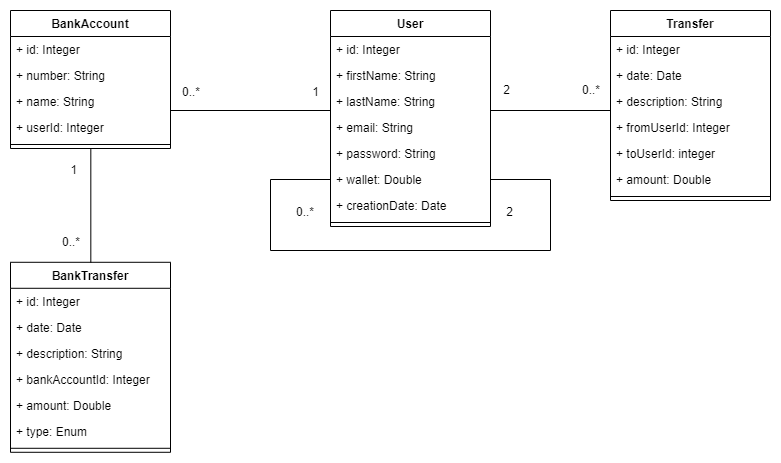

The diagram above was exported from draw.io. Its source (the exported page's mxGraphModel, read from the mxfile embedded in the PNG):
<mxGraphModel dx="1038" dy="548" grid="1" gridSize="10" guides="1" tooltips="1" connect="1" arrows="1" fold="1" page="1" pageScale="1" pageWidth="827" pageHeight="1169" math="0" shadow="0">
  <root>
    <mxCell id="WIyWlLk6GJQsqaUBKTNV-0" />
    <mxCell id="WIyWlLk6GJQsqaUBKTNV-1" parent="WIyWlLk6GJQsqaUBKTNV-0" />
    <mxCell id="zkfFHV4jXpPFQw0GAbJ--26" value="" style="endArrow=none;shadow=0;strokeWidth=1;rounded=0;endFill=0;edgeStyle=elbowEdgeStyle;elbow=vertical;entryX=0;entryY=0.5;entryDx=0;entryDy=0;exitX=1;exitY=0.5;exitDx=0;exitDy=0;" parent="WIyWlLk6GJQsqaUBKTNV-1" source="1g45ok09SdqoX8uwB3nJ-20" target="1g45ok09SdqoX8uwB3nJ-11" edge="1">
      <mxGeometry x="0.5" y="41" relative="1" as="geometry">
        <mxPoint x="220" y="166" as="sourcePoint" />
        <mxPoint x="340" y="166" as="targetPoint" />
        <mxPoint x="-40" y="32" as="offset" />
        <Array as="points">
          <mxPoint x="260" y="180" />
        </Array>
      </mxGeometry>
    </mxCell>
    <mxCell id="zkfFHV4jXpPFQw0GAbJ--27" value="0..*" style="resizable=0;align=left;verticalAlign=bottom;labelBackgroundColor=none;fontSize=12;" parent="zkfFHV4jXpPFQw0GAbJ--26" connectable="0" vertex="1">
      <mxGeometry x="-1" relative="1" as="geometry">
        <mxPoint x="10" y="-1" as="offset" />
      </mxGeometry>
    </mxCell>
    <mxCell id="zkfFHV4jXpPFQw0GAbJ--28" value="1" style="resizable=0;align=right;verticalAlign=bottom;labelBackgroundColor=none;fontSize=12;" parent="zkfFHV4jXpPFQw0GAbJ--26" connectable="0" vertex="1">
      <mxGeometry x="1" relative="1" as="geometry">
        <mxPoint x="-10" y="-53" as="offset" />
      </mxGeometry>
    </mxCell>
    <mxCell id="1g45ok09SdqoX8uwB3nJ-17" value="BankAccount" style="swimlane;fontStyle=1;align=center;verticalAlign=top;childLayout=stackLayout;horizontal=1;startSize=26;horizontalStack=0;resizeParent=1;resizeParentMax=0;resizeLast=0;collapsible=1;marginBottom=0;" parent="WIyWlLk6GJQsqaUBKTNV-1" vertex="1">
      <mxGeometry x="40" y="80" width="160" height="138" as="geometry" />
    </mxCell>
    <mxCell id="1g45ok09SdqoX8uwB3nJ-18" value="+ id: Integer" style="text;strokeColor=none;fillColor=none;align=left;verticalAlign=top;spacingLeft=4;spacingRight=4;overflow=hidden;rotatable=0;points=[[0,0.5],[1,0.5]];portConstraint=eastwest;" parent="1g45ok09SdqoX8uwB3nJ-17" vertex="1">
      <mxGeometry y="26" width="160" height="26" as="geometry" />
    </mxCell>
    <mxCell id="1g45ok09SdqoX8uwB3nJ-19" value="+ number: String" style="text;strokeColor=none;fillColor=none;align=left;verticalAlign=top;spacingLeft=4;spacingRight=4;overflow=hidden;rotatable=0;points=[[0,0.5],[1,0.5]];portConstraint=eastwest;" parent="1g45ok09SdqoX8uwB3nJ-17" vertex="1">
      <mxGeometry y="52" width="160" height="26" as="geometry" />
    </mxCell>
    <mxCell id="1g45ok09SdqoX8uwB3nJ-20" value="+ name: String" style="text;strokeColor=none;fillColor=none;align=left;verticalAlign=top;spacingLeft=4;spacingRight=4;overflow=hidden;rotatable=0;points=[[0,0.5],[1,0.5]];portConstraint=eastwest;" parent="1g45ok09SdqoX8uwB3nJ-17" vertex="1">
      <mxGeometry y="78" width="160" height="26" as="geometry" />
    </mxCell>
    <mxCell id="1g45ok09SdqoX8uwB3nJ-21" value="+ userId: Integer" style="text;strokeColor=none;fillColor=none;align=left;verticalAlign=top;spacingLeft=4;spacingRight=4;overflow=hidden;rotatable=0;points=[[0,0.5],[1,0.5]];portConstraint=eastwest;" parent="1g45ok09SdqoX8uwB3nJ-17" vertex="1">
      <mxGeometry y="104" width="160" height="26" as="geometry" />
    </mxCell>
    <mxCell id="1g45ok09SdqoX8uwB3nJ-27" value="" style="line;strokeWidth=1;fillColor=none;align=left;verticalAlign=middle;spacingTop=-1;spacingLeft=3;spacingRight=3;rotatable=0;labelPosition=right;points=[];portConstraint=eastwest;" parent="1g45ok09SdqoX8uwB3nJ-17" vertex="1">
      <mxGeometry y="130" width="160" height="8" as="geometry" />
    </mxCell>
    <mxCell id="1g45ok09SdqoX8uwB3nJ-42" value="" style="edgeStyle=orthogonalEdgeStyle;rounded=0;orthogonalLoop=1;jettySize=auto;html=1;exitX=1;exitY=0.5;exitDx=0;exitDy=0;endArrow=none;endFill=0;" parent="WIyWlLk6GJQsqaUBKTNV-1" source="1g45ok09SdqoX8uwB3nJ-11" target="1g45ok09SdqoX8uwB3nJ-30" edge="1">
      <mxGeometry relative="1" as="geometry">
        <Array as="points">
          <mxPoint x="520" y="180" />
        </Array>
      </mxGeometry>
    </mxCell>
    <mxCell id="1g45ok09SdqoX8uwB3nJ-4" value="User" style="swimlane;fontStyle=1;align=center;verticalAlign=top;childLayout=stackLayout;horizontal=1;startSize=26;horizontalStack=0;resizeParent=1;resizeParentMax=0;resizeLast=0;collapsible=1;marginBottom=0;" parent="WIyWlLk6GJQsqaUBKTNV-1" vertex="1">
      <mxGeometry x="360" y="80" width="160" height="216" as="geometry" />
    </mxCell>
    <mxCell id="1g45ok09SdqoX8uwB3nJ-5" value="+ id: Integer" style="text;strokeColor=none;fillColor=none;align=left;verticalAlign=top;spacingLeft=4;spacingRight=4;overflow=hidden;rotatable=0;points=[[0,0.5],[1,0.5]];portConstraint=eastwest;" parent="1g45ok09SdqoX8uwB3nJ-4" vertex="1">
      <mxGeometry y="26" width="160" height="26" as="geometry" />
    </mxCell>
    <mxCell id="1g45ok09SdqoX8uwB3nJ-8" value="+ firstName: String" style="text;strokeColor=none;fillColor=none;align=left;verticalAlign=top;spacingLeft=4;spacingRight=4;overflow=hidden;rotatable=0;points=[[0,0.5],[1,0.5]];portConstraint=eastwest;" parent="1g45ok09SdqoX8uwB3nJ-4" vertex="1">
      <mxGeometry y="52" width="160" height="26" as="geometry" />
    </mxCell>
    <mxCell id="1g45ok09SdqoX8uwB3nJ-9" value="+ lastName: String" style="text;strokeColor=none;fillColor=none;align=left;verticalAlign=top;spacingLeft=4;spacingRight=4;overflow=hidden;rotatable=0;points=[[0,0.5],[1,0.5]];portConstraint=eastwest;" parent="1g45ok09SdqoX8uwB3nJ-4" vertex="1">
      <mxGeometry y="78" width="160" height="26" as="geometry" />
    </mxCell>
    <mxCell id="1g45ok09SdqoX8uwB3nJ-10" value="+ email: String" style="text;strokeColor=none;fillColor=none;align=left;verticalAlign=top;spacingLeft=4;spacingRight=4;overflow=hidden;rotatable=0;points=[[0,0.5],[1,0.5]];portConstraint=eastwest;" parent="1g45ok09SdqoX8uwB3nJ-4" vertex="1">
      <mxGeometry y="104" width="160" height="26" as="geometry" />
    </mxCell>
    <mxCell id="1g45ok09SdqoX8uwB3nJ-11" value="+ password: String" style="text;strokeColor=none;fillColor=none;align=left;verticalAlign=top;spacingLeft=4;spacingRight=4;overflow=hidden;rotatable=0;points=[[0,0.5],[1,0.5]];portConstraint=eastwest;" parent="1g45ok09SdqoX8uwB3nJ-4" vertex="1">
      <mxGeometry y="130" width="160" height="26" as="geometry" />
    </mxCell>
    <mxCell id="1g45ok09SdqoX8uwB3nJ-12" value="+ wallet: Double" style="text;strokeColor=none;fillColor=none;align=left;verticalAlign=top;spacingLeft=4;spacingRight=4;overflow=hidden;rotatable=0;points=[[0,0.5],[1,0.5]];portConstraint=eastwest;" parent="1g45ok09SdqoX8uwB3nJ-4" vertex="1">
      <mxGeometry y="156" width="160" height="26" as="geometry" />
    </mxCell>
    <mxCell id="1g45ok09SdqoX8uwB3nJ-16" value="+ creationDate: Date" style="text;strokeColor=none;fillColor=none;align=left;verticalAlign=top;spacingLeft=4;spacingRight=4;overflow=hidden;rotatable=0;points=[[0,0.5],[1,0.5]];portConstraint=eastwest;" parent="1g45ok09SdqoX8uwB3nJ-4" vertex="1">
      <mxGeometry y="182" width="160" height="26" as="geometry" />
    </mxCell>
    <mxCell id="1g45ok09SdqoX8uwB3nJ-6" value="" style="line;strokeWidth=1;fillColor=none;align=left;verticalAlign=middle;spacingTop=-1;spacingLeft=3;spacingRight=3;rotatable=0;labelPosition=right;points=[];portConstraint=eastwest;" parent="1g45ok09SdqoX8uwB3nJ-4" vertex="1">
      <mxGeometry y="208" width="160" height="8" as="geometry" />
    </mxCell>
    <mxCell id="jMaNGzifPHIjfXYB4Yip-5" style="edgeStyle=orthogonalEdgeStyle;rounded=0;orthogonalLoop=1;jettySize=auto;html=1;exitX=0;exitY=0.5;exitDx=0;exitDy=0;entryX=1;entryY=0.5;entryDx=0;entryDy=0;endArrow=none;endFill=0;" parent="1g45ok09SdqoX8uwB3nJ-4" source="1g45ok09SdqoX8uwB3nJ-12" target="1g45ok09SdqoX8uwB3nJ-12" edge="1">
      <mxGeometry relative="1" as="geometry">
        <mxPoint y="221" as="sourcePoint" />
        <mxPoint x="160" y="221" as="targetPoint" />
        <Array as="points">
          <mxPoint x="-60" y="169" />
          <mxPoint x="-60" y="240" />
          <mxPoint x="220" y="240" />
          <mxPoint x="220" y="169" />
        </Array>
      </mxGeometry>
    </mxCell>
    <mxCell id="1g45ok09SdqoX8uwB3nJ-43" value="BankTransfer" style="swimlane;fontStyle=1;align=center;verticalAlign=top;childLayout=stackLayout;horizontal=1;startSize=26;horizontalStack=0;resizeParent=1;resizeParentMax=0;resizeLast=0;collapsible=1;marginBottom=0;" parent="WIyWlLk6GJQsqaUBKTNV-1" vertex="1">
      <mxGeometry x="40" y="331.79" width="160" height="190" as="geometry" />
    </mxCell>
    <mxCell id="1g45ok09SdqoX8uwB3nJ-44" value="+ id: Integer" style="text;strokeColor=none;fillColor=none;align=left;verticalAlign=top;spacingLeft=4;spacingRight=4;overflow=hidden;rotatable=0;points=[[0,0.5],[1,0.5]];portConstraint=eastwest;" parent="1g45ok09SdqoX8uwB3nJ-43" vertex="1">
      <mxGeometry y="26" width="160" height="26" as="geometry" />
    </mxCell>
    <mxCell id="1g45ok09SdqoX8uwB3nJ-45" value="+ date: Date" style="text;strokeColor=none;fillColor=none;align=left;verticalAlign=top;spacingLeft=4;spacingRight=4;overflow=hidden;rotatable=0;points=[[0,0.5],[1,0.5]];portConstraint=eastwest;" parent="1g45ok09SdqoX8uwB3nJ-43" vertex="1">
      <mxGeometry y="52" width="160" height="26" as="geometry" />
    </mxCell>
    <mxCell id="1g45ok09SdqoX8uwB3nJ-46" value="+ description: String" style="text;strokeColor=none;fillColor=none;align=left;verticalAlign=top;spacingLeft=4;spacingRight=4;overflow=hidden;rotatable=0;points=[[0,0.5],[1,0.5]];portConstraint=eastwest;" parent="1g45ok09SdqoX8uwB3nJ-43" vertex="1">
      <mxGeometry y="78" width="160" height="26" as="geometry" />
    </mxCell>
    <mxCell id="1g45ok09SdqoX8uwB3nJ-47" value="+ bankAccountId: Integer" style="text;strokeColor=none;fillColor=none;align=left;verticalAlign=top;spacingLeft=4;spacingRight=4;overflow=hidden;rotatable=0;points=[[0,0.5],[1,0.5]];portConstraint=eastwest;" parent="1g45ok09SdqoX8uwB3nJ-43" vertex="1">
      <mxGeometry y="104" width="160" height="26" as="geometry" />
    </mxCell>
    <mxCell id="1g45ok09SdqoX8uwB3nJ-49" value="+ amount: Double" style="text;strokeColor=none;fillColor=none;align=left;verticalAlign=top;spacingLeft=4;spacingRight=4;overflow=hidden;rotatable=0;points=[[0,0.5],[1,0.5]];portConstraint=eastwest;" parent="1g45ok09SdqoX8uwB3nJ-43" vertex="1">
      <mxGeometry y="130" width="160" height="26" as="geometry" />
    </mxCell>
    <mxCell id="1g45ok09SdqoX8uwB3nJ-53" value="+ type: Enum" style="text;strokeColor=none;fillColor=none;align=left;verticalAlign=top;spacingLeft=4;spacingRight=4;overflow=hidden;rotatable=0;points=[[0,0.5],[1,0.5]];portConstraint=eastwest;" parent="1g45ok09SdqoX8uwB3nJ-43" vertex="1">
      <mxGeometry y="156" width="160" height="26" as="geometry" />
    </mxCell>
    <mxCell id="1g45ok09SdqoX8uwB3nJ-50" value="" style="line;strokeWidth=1;fillColor=none;align=left;verticalAlign=middle;spacingTop=-1;spacingLeft=3;spacingRight=3;rotatable=0;labelPosition=right;points=[];portConstraint=eastwest;" parent="1g45ok09SdqoX8uwB3nJ-43" vertex="1">
      <mxGeometry y="182" width="160" height="8" as="geometry" />
    </mxCell>
    <mxCell id="1g45ok09SdqoX8uwB3nJ-30" value="Transfer" style="swimlane;fontStyle=1;align=center;verticalAlign=top;childLayout=stackLayout;horizontal=1;startSize=26;horizontalStack=0;resizeParent=1;resizeParentMax=0;resizeLast=0;collapsible=1;marginBottom=0;" parent="WIyWlLk6GJQsqaUBKTNV-1" vertex="1">
      <mxGeometry x="640" y="80" width="160" height="190" as="geometry" />
    </mxCell>
    <mxCell id="1g45ok09SdqoX8uwB3nJ-31" value="+ id: Integer" style="text;strokeColor=none;fillColor=none;align=left;verticalAlign=top;spacingLeft=4;spacingRight=4;overflow=hidden;rotatable=0;points=[[0,0.5],[1,0.5]];portConstraint=eastwest;" parent="1g45ok09SdqoX8uwB3nJ-30" vertex="1">
      <mxGeometry y="26" width="160" height="26" as="geometry" />
    </mxCell>
    <mxCell id="1g45ok09SdqoX8uwB3nJ-32" value="+ date: Date" style="text;strokeColor=none;fillColor=none;align=left;verticalAlign=top;spacingLeft=4;spacingRight=4;overflow=hidden;rotatable=0;points=[[0,0.5],[1,0.5]];portConstraint=eastwest;" parent="1g45ok09SdqoX8uwB3nJ-30" vertex="1">
      <mxGeometry y="52" width="160" height="26" as="geometry" />
    </mxCell>
    <mxCell id="1g45ok09SdqoX8uwB3nJ-33" value="+ description: String" style="text;strokeColor=none;fillColor=none;align=left;verticalAlign=top;spacingLeft=4;spacingRight=4;overflow=hidden;rotatable=0;points=[[0,0.5],[1,0.5]];portConstraint=eastwest;" parent="1g45ok09SdqoX8uwB3nJ-30" vertex="1">
      <mxGeometry y="78" width="160" height="26" as="geometry" />
    </mxCell>
    <mxCell id="1g45ok09SdqoX8uwB3nJ-34" value="+ fromUserId: Integer" style="text;strokeColor=none;fillColor=none;align=left;verticalAlign=top;spacingLeft=4;spacingRight=4;overflow=hidden;rotatable=0;points=[[0,0.5],[1,0.5]];portConstraint=eastwest;" parent="1g45ok09SdqoX8uwB3nJ-30" vertex="1">
      <mxGeometry y="104" width="160" height="26" as="geometry" />
    </mxCell>
    <mxCell id="1g45ok09SdqoX8uwB3nJ-35" value="+ toUserId: integer" style="text;strokeColor=none;fillColor=none;align=left;verticalAlign=top;spacingLeft=4;spacingRight=4;overflow=hidden;rotatable=0;points=[[0,0.5],[1,0.5]];portConstraint=eastwest;" parent="1g45ok09SdqoX8uwB3nJ-30" vertex="1">
      <mxGeometry y="130" width="160" height="26" as="geometry" />
    </mxCell>
    <mxCell id="1g45ok09SdqoX8uwB3nJ-36" value="+ amount: Double" style="text;strokeColor=none;fillColor=none;align=left;verticalAlign=top;spacingLeft=4;spacingRight=4;overflow=hidden;rotatable=0;points=[[0,0.5],[1,0.5]];portConstraint=eastwest;" parent="1g45ok09SdqoX8uwB3nJ-30" vertex="1">
      <mxGeometry y="156" width="160" height="26" as="geometry" />
    </mxCell>
    <mxCell id="1g45ok09SdqoX8uwB3nJ-40" value="" style="line;strokeWidth=1;fillColor=none;align=left;verticalAlign=middle;spacingTop=-1;spacingLeft=3;spacingRight=3;rotatable=0;labelPosition=right;points=[];portConstraint=eastwest;" parent="1g45ok09SdqoX8uwB3nJ-30" vertex="1">
      <mxGeometry y="182" width="160" height="8" as="geometry" />
    </mxCell>
    <mxCell id="jMaNGzifPHIjfXYB4Yip-0" value="" style="endArrow=none;shadow=0;strokeWidth=1;rounded=0;endFill=0;edgeStyle=elbowEdgeStyle;elbow=vertical;entryX=0.5;entryY=0;entryDx=0;entryDy=0;exitX=0.502;exitY=1.085;exitDx=0;exitDy=0;exitPerimeter=0;" parent="WIyWlLk6GJQsqaUBKTNV-1" target="1g45ok09SdqoX8uwB3nJ-43" edge="1">
      <mxGeometry x="0.5" y="41" relative="1" as="geometry">
        <mxPoint x="120.31999999999994" y="218.00000000000003" as="sourcePoint" />
        <mxPoint x="370" y="204.79" as="targetPoint" />
        <mxPoint x="-40" y="32" as="offset" />
        <Array as="points">
          <mxPoint x="130" y="331.79" />
        </Array>
      </mxGeometry>
    </mxCell>
    <mxCell id="jMaNGzifPHIjfXYB4Yip-1" value="0..*" style="resizable=0;align=left;verticalAlign=bottom;labelBackgroundColor=none;fontSize=12;" parent="jMaNGzifPHIjfXYB4Yip-0" connectable="0" vertex="1">
      <mxGeometry x="-1" relative="1" as="geometry">
        <mxPoint x="-30.319999999999993" y="102" as="offset" />
      </mxGeometry>
    </mxCell>
    <mxCell id="jMaNGzifPHIjfXYB4Yip-2" value="1" style="resizable=0;align=right;verticalAlign=bottom;labelBackgroundColor=none;fontSize=12;" parent="jMaNGzifPHIjfXYB4Yip-0" connectable="0" vertex="1">
      <mxGeometry x="1" relative="1" as="geometry">
        <mxPoint x="-12" y="-83.79" as="offset" />
      </mxGeometry>
    </mxCell>
    <mxCell id="jMaNGzifPHIjfXYB4Yip-3" value="2" style="resizable=0;align=right;verticalAlign=bottom;labelBackgroundColor=none;fontSize=12;" parent="WIyWlLk6GJQsqaUBKTNV-1" connectable="0" vertex="1">
      <mxGeometry x="540" y="145" as="geometry">
        <mxPoint x="1" y="23" as="offset" />
      </mxGeometry>
    </mxCell>
    <mxCell id="jMaNGzifPHIjfXYB4Yip-4" value="0..*" style="resizable=0;align=left;verticalAlign=bottom;labelBackgroundColor=none;fontSize=12;" parent="WIyWlLk6GJQsqaUBKTNV-1" connectable="0" vertex="1">
      <mxGeometry x="610" y="168" as="geometry" />
    </mxCell>
    <mxCell id="jMaNGzifPHIjfXYB4Yip-6" value="0..*" style="resizable=0;align=left;verticalAlign=bottom;labelBackgroundColor=none;fontSize=12;" parent="WIyWlLk6GJQsqaUBKTNV-1" connectable="0" vertex="1">
      <mxGeometry x="220" y="182.9999999999999" as="geometry">
        <mxPoint x="104" y="107" as="offset" />
      </mxGeometry>
    </mxCell>
    <mxCell id="jMaNGzifPHIjfXYB4Yip-7" value="2" style="resizable=0;align=right;verticalAlign=bottom;labelBackgroundColor=none;fontSize=12;" parent="WIyWlLk6GJQsqaUBKTNV-1" connectable="0" vertex="1">
      <mxGeometry x="550" y="228" as="geometry">
        <mxPoint x="-6" y="62" as="offset" />
      </mxGeometry>
    </mxCell>
  </root>
</mxGraphModel>